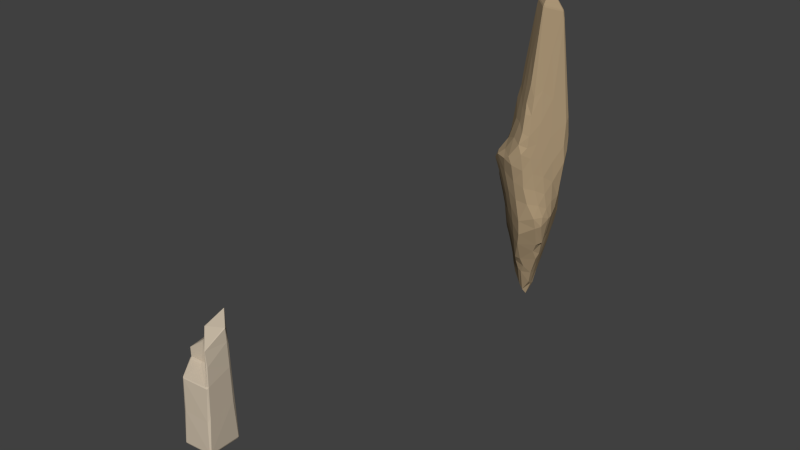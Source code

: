 # Source: FeldsparCrystal.blend  (saved by Blender 2.64.0; exported with 4.5.12 LTS)
import bpy
from mathutils import Matrix  # noqa: F401  (used for matrix-valued properties, if any)

bpy.ops.wm.read_factory_settings(use_empty=True)
scene = bpy.context.scene
scene.name = 'Scene'

# ---- collections
col_collection_1 = bpy.data.collections.new('Collection 1'); scene.collection.children.link(col_collection_1)

# ---- materials (node trees are filled in below, after node groups)
mat_feldsparcrystal = bpy.data.materials.new('FeldsparCrystal')
mat_feldsparcrystal.alpha_threshold = 0.0
mat_feldsparcrystal.use_transparent_shadow = False
mat_feldsparcrystal.diffuse_color = (0.402, 0.2991, 0.1804, 1.0)
mat_feldsparcrystal.roughness = 0.5
mat_feldsparcrystal.line_color = (0.0, 0.0, 0.0, 1.0)
mat_feldsparcrystal2 = bpy.data.materials.new('FeldsparCrystal2')
mat_feldsparcrystal2.alpha_threshold = 0.0
mat_feldsparcrystal2.use_transparent_shadow = False
mat_feldsparcrystal2.diffuse_color = (0.5926, 0.5037, 0.3901, 1.0)
mat_feldsparcrystal2.roughness = 0.5
mat_feldsparcrystal2.line_color = (0.0, 0.0, 0.0, 1.0)

# ---- material node trees

# ---- world
world_world = bpy.data.worlds.new('World'); scene.world = world_world
world_world.color = (0.05088, 0.05088, 0.05088)
world_world.use_sun_shadow = False
world_world.sun_shadow_jitter_overblur = 0.0
world_world.cycles.sampling_method = 'MANUAL'
world_world.cycles.sample_map_resolution = 256

# ---- meshes
me_cube_001 = bpy.data.meshes.new('Cube.001')
me_cube_001.from_pydata([(0.3971, -0.5026, -0.6976), (0.003646, -0.1027, 0.8782), (0.362, -0.4047, 0.4207), (0.03538, -0.07853, 1.134), (0.01433, -0.07708, -1.116), (0.00423, 0.3252, -0.8467), (-0.1056, 0.3595, -0.8119), (0.02378, 0.2987, 1.257), (-0.3359, -0.1197, -1.096), (-0.2675, -0.1665, 0.4845), (-0.3263, 0.3108, -0.2059), (-0.1397, -0.4575, -0.2224), (-0.08884, 0.3411, -0.1154), (-0.3125, 0.2952, 0.4832), (-0.003067, 0.3002, 0.9685), (0.01386, 0.3133, -0.1241), (-0.1335, -0.4915, -0.7729), (0.01897, -0.08263, 1.129), (0.3612, 0.02757, 0.5262), (-0.2937, 0.3237, 0.5281), (-0.3094, 0.3248, 0.7077), (-0.03178, -0.09566, 0.8561), (0.341, 0.09646, -0.2392), (-0.042, -0.06584, 0.8781), (-0.06, 0.2547, 0.9206), (0.3252, -0.416, 0.3994), (-0.114, -0.4482, 0.3928), (-0.002363, 0.2651, 0.9774), (0.3076, 0.05096, 1.156), (0.3694, 0.08031, -0.7481), (-0.31, 0.318, 0.7143), (-0.005935, -0.06151, 0.9191), (-0.1737, 0.1806, -0.9985), (-0.09885, -0.4551, 0.3782), (-0.04961, 0.3497, -0.9081), (0.368, 0.03413, -0.05996), (-0.3269, -0.09795, -1.115), (-0.3113, -0.1123, 0.6541), (0.3196, -0.366, 0.9716), (0.3184, 0.0781, 0.8833), (0.3246, -0.3654, 0.9652), (-0.3054, -0.1372, 0.4776), (0.05227, 0.2916, -0.279), (0.3324, 0.07555, 0.6089), (0.03503, -0.08083, -1.109), (-0.3109, -0.1027, 0.4985), (-0.1267, -0.5024, -0.7481), (0.3594, 0.07426, -0.7747), (0.01185, -0.1271, 0.5243), (0.4171, -0.4874, -0.699), (-0.3261, -0.09043, -0.249), (-0.2193, 0.3293, 0.4828), (-0.3266, -0.117, -1.113), (0.3512, 0.09545, -0.7761), (-0.286, -0.1223, 0.5046), (0.02871, 0.2876, 1.26), (0.3956, -0.4932, -0.7246), (0.3017, 0.03189, 1.158), (0.3365, -0.3784, 0.7827), (0.3551, 0.1035, -0.7536), (0.3622, -0.3734, 0.716), (-0.057, 0.3422, -0.2672), (-0.3349, 0.359, -0.9048), (-0.1482, -0.4885, -0.7578), (-0.03941, 0.3241, 0.5139), (0.337, 0.03468, 0.9352), (0.4089, -0.4766, -0.7241), (0.01782, -0.09246, -1.114), (-0.053, 0.358, -0.8745), (0.3167, 0.03781, 1.152), (-0.3416, 0.3456, -0.8975), (0.375, -0.4292, 0.3816), (-0.3069, 0.3432, -0.2515), (-0.02903, 0.3231, 0.924), (-0.06001, -0.1223, 0.5118), (0.0684, 0.2711, 0.4997), (-0.0907, -0.4781, -0.1691), (-0.3404, -0.1005, -1.099), (0.3992, -0.4291, -0.1008), (0.3868, -0.4015, 0.4051), (-0.3121, -0.1467, -0.2725), (0.0129, 0.3115, 0.9659), (-0.04507, -0.1603, 0.4924), (0.01908, 0.3047, 1.02), (0.3697, -0.4687, -0.1816)], [], [(61, 12, 15), (46, 0, 76), (63, 11, 80), (83, 81, 14), (80, 50, 8), (57, 38, 69), (30, 20, 37), (43, 75, 39), (37, 13, 10), (77, 50, 70), (4, 36, 32), (37, 74, 21), (19, 51, 72), (50, 37, 10), (24, 27, 14), (82, 25, 48), (19, 20, 51), (5, 68, 6), (52, 36, 4), (35, 22, 18), (29, 35, 49), (10, 13, 72), (74, 54, 9), (59, 5, 42), (34, 32, 62), (49, 0, 56), (22, 59, 42), (16, 52, 67), (60, 40, 58), (61, 42, 6), (12, 61, 72), (50, 10, 70), (1, 31, 21), (9, 26, 82), (77, 36, 52), (15, 12, 75), (42, 15, 22), (81, 73, 14), (41, 45, 50), (84, 71, 33), (51, 20, 73), (68, 5, 34), (78, 79, 71), (8, 77, 52), (79, 60, 2), (34, 44, 4), (45, 9, 54), (76, 84, 33), (22, 43, 18), (65, 18, 43), (45, 54, 37), (51, 73, 64), (38, 40, 69), (73, 81, 75), (53, 47, 44), (40, 60, 65), (81, 83, 28), (36, 77, 62), (48, 2, 58), (72, 51, 12), (33, 71, 25), (26, 33, 25), (13, 19, 72), (37, 21, 23), (45, 41, 9), (50, 77, 8), (1, 21, 48), (18, 79, 35), (62, 70, 10), (82, 74, 9), (46, 63, 16), (45, 37, 50), (79, 78, 35), (9, 41, 26), (37, 20, 13), (42, 61, 15), (3, 55, 17), (35, 78, 49), (62, 72, 6), (49, 78, 84), (59, 53, 5), (42, 5, 6), (52, 16, 8), (67, 52, 4), (51, 64, 12), (32, 34, 4), (69, 28, 57), (39, 81, 28), (44, 34, 53), (55, 57, 28), (21, 74, 48), (30, 14, 73), (19, 13, 20), (53, 34, 5), (1, 58, 38), (43, 22, 75), (11, 76, 26), (79, 2, 25), (75, 81, 39), (29, 59, 22), (29, 47, 59), (0, 46, 56), (69, 65, 39), (58, 40, 38), (16, 63, 8), (0, 49, 84), (26, 25, 82), (20, 30, 73), (12, 64, 75), (35, 29, 22), (60, 58, 2), (28, 69, 39), (39, 65, 43), (36, 62, 32), (65, 60, 18), (29, 49, 66), (80, 41, 50), (66, 44, 47), (31, 27, 23), (44, 66, 56), (8, 63, 80), (83, 7, 28), (55, 7, 17), (25, 2, 48), (77, 70, 62), (64, 73, 75), (62, 68, 34), (83, 14, 7), (7, 55, 28), (22, 15, 75), (69, 40, 65), (47, 53, 59), (63, 46, 11), (68, 62, 6), (31, 17, 27), (27, 24, 23), (14, 30, 24), (46, 16, 56), (31, 23, 21), (14, 27, 7), (72, 61, 6), (48, 58, 1), (7, 27, 17), (47, 29, 66), (54, 74, 37), (46, 76, 11), (48, 74, 82), (84, 78, 71), (71, 79, 25), (56, 16, 67), (67, 44, 56), (76, 33, 26), (60, 79, 18), (80, 11, 41), (31, 1, 17), (38, 3, 17), (0, 84, 76), (17, 1, 38), (4, 44, 67), (55, 3, 57), (30, 37, 23), (72, 62, 10), (24, 30, 23), (66, 49, 56), (11, 26, 41), (3, 38, 57)])
me_cube_001.polygons.foreach_set('material_index', [1, 1, 1, 1, 1, 1, 1, 1, 1, 1, 1, 1, 1, 1, 1, 1, 1, 1, 1, 1, 1, 1, 1, 1, 1, 1, 1, 1, 1, 1, 1, 1, 1, 1, 1, 1, 1, 1, 1, 1, 1, 1, 1, 1, 1, 1, 1, 1, 1, 1, 1, 1, 1, 1, 1, 1, 1, 1, 1, 1, 1, 1, 1, 1, 1, 1, 1, 1, 1, 1, 1, 1, 1, 1, 1, 1, 1, 1, 1, 1, 1, 1, 1, 1, 1, 1, 1, 1, 1, 1, 1, 1, 1, 1, 1, 1, 1, 1, 1, 1, 1, 1, 1, 1, 1, 1, 1, 1, 1, 1, 1, 1, 1, 1, 1, 1, 1, 1, 1, 1, 1, 1, 1, 1, 1, 1, 1, 1, 1, 1, 1, 1, 1, 1, 1, 1, 1, 1, 1, 1, 1, 1, 1, 1, 1, 1, 1, 1, 1, 1, 1, 1, 1, 1, 1, 1, 1, 1, 1, 1, 1, 1, 1, 1, 1, 1])
_uv = me_cube_001.uv_layers.new(name='UVMap')
_uv.uv.foreach_set('vector', [0.6741, 0.4606, 0.6643, 0.4167, 0.6935, 0.4188, 0.8311, 0.02424, 0.9826, 0.03765, 0.8417, 0.1921, 0.5596, 0.1248, 0.5478, 0.2802, 0.4504, 0.2624, 0.6908, 0.08624, 0.6893, 0.1021, 0.6845, 0.1014, 0.4504, 0.2624, 0.4334, 0.2689, 0.4465, 0.02293, 0.6723, 0.807, 0.6751, 0.6822, 0.6772, 0.8079, 0.3115, 0.5469, 0.3096, 0.545, 0.4348, 0.5313, 0.7785, 0.2043, 0.7063, 0.2373, 0.7735, 0.1246, 0.4348, 0.5313, 0.3193, 0.4799, 0.3184, 0.2796, 0.4408, 0.02205, 0.4334, 0.2689, 0.312, 0.07851, 0.4351, 0.7114, 0.5336, 0.7042, 0.4857, 0.7821, 0.9235, 0.7439, 0.852, 0.7876, 0.841, 0.6877, 0.6023, 0.2305, 0.6241, 0.2433, 0.6016, 0.457, 0.4334, 0.2689, 0.4348, 0.5313, 0.3184, 0.2796, 0.838, 0.6239, 0.8335, 0.6469, 0.8253, 0.6455, 0.904, 0.8335, 0.9019, 0.9616, 0.8839, 0.8379, 0.6023, 0.2305, 0.5971, 0.1783, 0.6241, 0.2433, 0.6935, 0.6288, 0.6777, 0.6371, 0.6623, 0.6191, 0.5335, 0.6986, 0.5336, 0.7042, 0.4351, 0.7114, 0.168, 0.247, 0.1875, 0.1949, 0.166, 0.4172, 0.1816, 0.04714, 0.168, 0.247, 0.01743, 0.06059, 0.3184, 0.2796, 0.3193, 0.4799, 0.3105, 0.2664, 0.7959, 0.8249, 0.7567, 0.8727, 0.7499, 0.8594, 0.7905, 0.6001, 0.6935, 0.6288, 0.7048, 0.4636, 0.4471, 0.8291, 0.4857, 0.7821, 0.5293, 0.8308, 0.9706, 0.6901, 0.9634, 0.6899, 0.9653, 0.6818, 0.7844, 0.4507, 0.7905, 0.6001, 0.7048, 0.4636, 0.4668, 0.5818, 0.5335, 0.6986, 0.4341, 0.7069, 0.8369, 0.8967, 0.8473, 0.8243, 0.8444, 0.8775, 0.6741, 0.4606, 0.7048, 0.4636, 0.6623, 0.6191, 0.6643, 0.4167, 0.6741, 0.4606, 0.6016, 0.457, 0.4334, 0.2689, 0.3184, 0.2796, 0.312, 0.07851, 0.9398, 0.631, 0.924, 0.6353, 0.9377, 0.6189, 0.7499, 0.8594, 0.7121, 0.7702, 0.7899, 0.8134, 0.4408, 0.02205, 0.4409, 0.01743, 0.4464, 0.01816, 0.6935, 0.4188, 0.6643, 0.4167, 0.7063, 0.2373, 0.7048, 0.4636, 0.6935, 0.4188, 0.7844, 0.4507, 0.6893, 0.1021, 0.6775, 0.1145, 0.6845, 0.1014, 0.4433, 0.4802, 0.433, 0.4861, 0.4334, 0.2689, 0.9751, 0.1878, 0.9773, 0.3517, 0.8395, 0.3509, 0.6241, 0.2433, 0.5971, 0.1783, 0.6775, 0.1145, 0.6777, 0.6371, 0.6935, 0.6288, 0.6787, 0.6468, 0.9715, 0.8446, 0.9684, 0.977, 0.9606, 0.9717, 0.4465, 0.02293, 0.4408, 0.02205, 0.4464, 0.01816, 0.8308, 0.9874, 0.8369, 0.8967, 0.838, 0.9829, 0.4471, 0.8291, 0.4289, 0.7101, 0.4351, 0.7114, 0.3141, 0.8656, 0.3106, 0.8881, 0.3086, 0.8732, 0.8417, 0.1921, 0.9751, 0.1878, 0.8395, 0.3509, 0.1875, 0.1949, 0.1813, 0.4412, 0.166, 0.4172, 0.1691, 0.536, 0.166, 0.4172, 0.1813, 0.4412, 0.8253, 0.3922, 0.8322, 0.3942, 0.8282, 0.4374, 0.6241, 0.2433, 0.6775, 0.1145, 0.676, 0.2336, 0.6751, 0.6822, 0.677, 0.6818, 0.6772, 0.8079, 0.6775, 0.1145, 0.6893, 0.1021, 0.7063, 0.2373, 0.327, 0.7533, 0.3246, 0.7471, 0.4289, 0.7101, 0.05629, 0.5439, 0.05193, 0.4716, 0.1691, 0.536, 0.2677, 0.544, 0.2653, 0.5599, 0.1754, 0.6001, 0.4409, 0.01743, 0.4408, 0.02205, 0.3086, 0.07638, 0.01743, 0.7646, 0.02401, 0.6635, 0.1201, 0.7066, 0.6016, 0.457, 0.6241, 0.2433, 0.6643, 0.4167, 0.5336, 0.8656, 0.5336, 0.9855, 0.527, 0.9743, 0.8353, 0.3554, 0.8395, 0.3509, 0.9632, 0.3574, 0.3193, 0.4799, 0.3119, 0.493, 0.3105, 0.2664, 0.943, 0.5188, 0.9377, 0.6189, 0.9268, 0.62, 0.3141, 0.8656, 0.3185, 0.8765, 0.3106, 0.8881, 0.4334, 0.2689, 0.4408, 0.02205, 0.4465, 0.02293, 0.8308, 0.6818, 0.841, 0.6877, 0.8313, 0.7848, 0.166, 0.4172, 0.0427, 0.3814, 0.168, 0.247, 0.3086, 0.07638, 0.312, 0.07851, 0.3184, 0.2796, 0.7899, 0.8134, 0.7959, 0.8249, 0.7499, 0.8594, 0.8311, 0.02424, 0.8253, 0.02193, 0.8295, 0.01743, 0.9797, 0.6045, 0.9779, 0.6469, 0.9784, 0.4019, 0.0427, 0.3814, 0.03454, 0.2344, 0.168, 0.247, 0.3106, 0.8881, 0.3185, 0.8765, 0.3089, 0.985, 0.4348, 0.5313, 0.3096, 0.545, 0.3193, 0.4799, 0.7048, 0.4636, 0.6741, 0.4606, 0.6935, 0.4188, 0.2687, 0.7729, 0.2379, 0.6666, 0.2737, 0.7728, 0.168, 0.247, 0.03454, 0.2344, 0.01743, 0.06059, 0.5961, 0.6469, 0.6016, 0.457, 0.6623, 0.6191, 0.9706, 0.6901, 0.9715, 0.8446, 0.9583, 0.8232, 0.1891, 0.04555, 0.1871, 0.03897, 0.2737, 0.01743, 0.7048, 0.4636, 0.6935, 0.6288, 0.6623, 0.6191, 0.4464, 0.01816, 0.5613, 0.1206, 0.4465, 0.02293, 0.4341, 0.7069, 0.5335, 0.6986, 0.4351, 0.7114, 0.6241, 0.2433, 0.676, 0.2336, 0.6643, 0.4167, 0.4857, 0.7821, 0.4471, 0.8291, 0.4351, 0.7114, 0.6772, 0.8079, 0.675, 0.8121, 0.6723, 0.807, 0.1827, 0.5209, 0.2677, 0.544, 0.1754, 0.6001, 0.4289, 0.7101, 0.4471, 0.8291, 0.327, 0.7533, 0.6001, 0.8927, 0.6723, 0.807, 0.675, 0.8121, 0.841, 0.6877, 0.852, 0.7876, 0.8313, 0.7848, 0.5968, 0.1764, 0.6845, 0.1014, 0.6775, 0.1145, 0.6023, 0.2305, 0.5964, 0.2435, 0.5971, 0.1783, 0.7892, 0.6066, 0.6787, 0.6468, 0.6935, 0.6288, 0.1119, 0.8056, 0.1201, 0.7066, 0.1702, 0.7289, 0.7785, 0.2043, 0.7844, 0.4507, 0.7063, 0.2373, 0.8282, 0.1775, 0.8417, 0.1921, 0.8353, 0.3554, 0.8308, 0.9874, 0.838, 0.9829, 0.849, 0.9893, 0.2532, 0.4088, 0.2677, 0.544, 0.1827, 0.5209, 0.1816, 0.04714, 0.1891, 0.04555, 0.1875, 0.1949, 0.1816, 0.04714, 0.1805, 0.03938, 0.1891, 0.04555, 0.9826, 0.03765, 0.8311, 0.02424, 0.9824, 0.03016, 0.1711, 0.599, 0.1691, 0.536, 0.1827, 0.5209, 0.8444, 0.8775, 0.8473, 0.8243, 0.8487, 0.8225, 0.5613, 0.1206, 0.5596, 0.1248, 0.4465, 0.02293, 0.9634, 0.6899, 0.9706, 0.6901, 0.9583, 0.8232, 0.7121, 0.7702, 0.7958, 0.6818, 0.7899, 0.8134, 0.5971, 0.1783, 0.5968, 0.1764, 0.6775, 0.1145, 0.6643, 0.4167, 0.676, 0.2336, 0.7063, 0.2373, 0.168, 0.247, 0.1816, 0.04714, 0.1875, 0.1949, 0.8369, 0.8967, 0.8444, 0.8775, 0.838, 0.9829, 0.1754, 0.6001, 0.1711, 0.599, 0.1827, 0.5209, 0.1827, 0.5209, 0.1691, 0.536, 0.1813, 0.4412, 0.5336, 0.7042, 0.5293, 0.8308, 0.4857, 0.7821, 0.1691, 0.536, 0.05193, 0.4716, 0.166, 0.4172, 0.1816, 0.04714, 0.01743, 0.06059, 0.02103, 0.05327, 0.4504, 0.2624, 0.4433, 0.4802, 0.4334, 0.2689, 0.3086, 0.5866, 0.4289, 0.7101, 0.3246, 0.7471, 0.924, 0.6353, 0.8335, 0.6469, 0.9268, 0.62, 0.4289, 0.7101, 0.3086, 0.5866, 0.3124, 0.5818, 0.4465, 0.02293, 0.5596, 0.1248, 0.4504, 0.2624, 0.2653, 0.5599, 0.2631, 0.6287, 0.1754, 0.6001, 0.2379, 0.6666, 0.2392, 0.6635, 0.2737, 0.7728, 0.9019, 0.9616, 0.8902, 0.9666, 0.8839, 0.8379, 0.4408, 0.02205, 0.312, 0.07851, 0.3086, 0.07638, 0.676, 0.2336, 0.6775, 0.1145, 0.7063, 0.2373, 0.5961, 0.6469, 0.6777, 0.6371, 0.6787, 0.6468, 0.6908, 0.08624, 0.6845, 0.1014, 0.6912, 0.01743, 0.5994, 0.8958, 0.6001, 0.8927, 0.675, 0.8121, 0.7844, 0.4507, 0.6935, 0.4188, 0.7063, 0.2373, 0.1711, 0.599, 0.05629, 0.5439, 0.1691, 0.536, 0.1805, 0.03938, 0.1871, 0.03897, 0.1891, 0.04555, 0.8253, 0.02193, 0.8311, 0.02424, 0.8282, 0.1775, 0.6777, 0.6371, 0.5961, 0.6469, 0.6623, 0.6191, 0.1191, 0.8212, 0.1791, 0.8344, 0.1047, 0.9149, 0.8335, 0.6469, 0.838, 0.6239, 0.9268, 0.62, 0.8253, 0.6455, 0.8253, 0.5307, 0.838, 0.6239, 0.8311, 0.02424, 0.8295, 0.01743, 0.9824, 0.03016, 0.924, 0.6353, 0.9268, 0.62, 0.9377, 0.6189, 0.099, 0.9235, 0.1047, 0.9149, 0.179, 0.9497, 0.6016, 0.457, 0.6741, 0.4606, 0.6623, 0.6191, 0.01743, 0.7646, 0.1201, 0.7066, 0.1119, 0.8056, 0.179, 0.9497, 0.1047, 0.9149, 0.1791, 0.8344, 0.1805, 0.03938, 0.1816, 0.04714, 0.02103, 0.05327, 0.9174, 0.7876, 0.852, 0.7876, 0.9235, 0.7439, 0.8311, 0.02424, 0.8417, 0.1921, 0.8282, 0.1775, 0.8839, 0.8379, 0.8969, 0.8225, 0.904, 0.8335, 0.9583, 0.8232, 0.9715, 0.8446, 0.9606, 0.9717, 0.8765, 0.4374, 0.8671, 0.4374, 0.8745, 0.4217, 0.3124, 0.5818, 0.4668, 0.5818, 0.4341, 0.7069, 0.4341, 0.7069, 0.4289, 0.7101, 0.3124, 0.5818, 0.8417, 0.1921, 0.8395, 0.3509, 0.8353, 0.3554, 0.05193, 0.4716, 0.0427, 0.3814, 0.166, 0.4172, 0.4504, 0.2624, 0.5478, 0.2802, 0.4433, 0.4802, 0.1191, 0.8212, 0.1119, 0.8056, 0.1791, 0.8344, 0.238, 0.8901, 0.2687, 0.7729, 0.2737, 0.7728, 0.9826, 0.03765, 0.9751, 0.1878, 0.8417, 0.1921, 0.1791, 0.8344, 0.1119, 0.8056, 0.1702, 0.7289, 0.4351, 0.7114, 0.4289, 0.7101, 0.4341, 0.7069, 0.6001, 0.8927, 0.5961, 0.7811, 0.6723, 0.807, 0.8253, 0.5307, 0.943, 0.5188, 0.9268, 0.62, 0.3105, 0.2664, 0.3086, 0.07638, 0.3184, 0.2796, 0.838, 0.6239, 0.8253, 0.5307, 0.9268, 0.62, 0.9715, 0.6819, 0.9706, 0.6901, 0.9653, 0.6818, 0.5478, 0.2802, 0.5426, 0.459, 0.4433, 0.4802, 0.5961, 0.7811, 0.6751, 0.6822, 0.6723, 0.807])
me_cube_001.materials.append(mat_feldsparcrystal)
me_cube_001.materials.append(mat_feldsparcrystal2)
me_cube_001.use_remesh_preserve_volume = False
me_cube_001.use_remesh_preserve_attributes = False
me_cube_001.use_mirror_vertex_groups = False
me_cube_001.update()
me_cube = bpy.data.meshes.new('Cube')
me_cube.from_pydata([(0.1913, 0.7224, 0.7315), (0.2892, 0.5773, 0.0985), (0.1758, 0.6061, 0.02118), (-0.08329, 0.5787, 2.133), (0.05729, 0.4633, 3.669), (0.102, 0.7036, 1.736), (-0.07455, 0.6805, 1.033), (-0.1187, 0.6221, 1.657), (0.06448, 0.7451, 1.279), (0.08223, 0.4574, 3.682), (0.3049, 0.4993, 2.24), (0.1834, 0.686, 1.761), (0.3553, 0.4976, 1.837), (0.3845, 0.4876, 1.169), (0.2342, 0.6824, 1.376), (0.3797, 0.4829, 0.9209), (0.3137, 0.5555, 0.6289), (0.2291, 0.6936, 1.09), (0.07499, 0.7117, 0.8128), (0.07804, 0.6495, 0.3433), (-0.07628, 0.6301, 0.3784), (0.4443, 0.2229, -0.1344), (0.3582, 0.3552, -0.3496), (0.3697, 0.4044, -0.07818), (0.2861, 0.5495, -0.343), (0.281, 0.4625, -0.5613), (0.1825, 0.5281, -0.4463), (0.4214, 0.3886, 0.5891), (0.4615, 0.2309, 0.1052), (0.3733, 0.4346, 0.268), (0.5897, 0.2669, 1.441), (0.4574, 0.4018, 1.183), (0.4286, 0.4124, 1.851), (0.3656, 0.2059, 3.685), (0.5811, 0.2331, 1.82), (0.4177, 0.379, 2.252), (0.3409, 0.2082, 3.827), (0.3291, 0.4132, 2.631), (0.08109, 0.4348, 3.824), (0.6065, 0.2216, 1.144), (0.5082, 0.184, 0.3068), (0.4734, 0.3557, 0.8853), (-0.5558, -0.3393, 0.5806), (-0.6061, -0.2524, 0.449), (-0.4991, -0.3166, 0.3321), (-0.3372, -0.3997, 0.1705), (-0.1309, -0.5032, -0.006946), (-0.1968, -0.5308, 0.3578), (-0.5991, -0.2, 0.2652), (-0.6007, -0.1145, 0.02873), (-0.4736, -0.2591, 0.06499), (-0.3528, -0.1962, -0.6833), (-0.394, -0.215, -0.443), (-0.4474, -0.136, -0.5861), (-0.08853, -0.4816, -0.3667), (-0.3104, -0.3398, -0.192), (-0.2422, -0.3241, -0.5428), (-0.4796, -0.4389, 0.7333), (-0.396, -0.435, 0.4814), (-0.2816, -0.5607, 0.7382), (-0.4851, -0.179, -0.2074), (-0.5929, -0.03184, -0.2458), (-0.5125, -0.1044, -0.4406), (-0.6472, -0.359, 0.8599), (-0.6379, -0.1024, 0.9401), (-0.6209, -0.2207, 0.6464), (-0.5661, -0.3701, 1.047), (-0.4116, -0.2787, 1.306), (-0.56, -0.1199, 1.135), (-0.3425, -0.4831, 1.155), (-0.505, -0.4921, 1.012), (-0.2575, -0.6321, 1.027), (-0.4629, 0.3113, -0.4233), (-0.5383, 0.1291, -0.2819), (-0.4923, 0.2652, 0.01463), (-0.2722, 0.5334, 1.456), (-0.3635, 0.5061, 0.6113), (-0.4198, 0.4041, 0.7182), (-0.5609, 0.07378, 0.1235), (-0.5723, 0.07561, 0.6079), (-0.5082, 0.2592, 0.4186), (-0.488, 0.3186, 0.8393), (-0.5377, 0.1381, 1.087), (-0.292, 0.4485, 1.603), (-0.43, 0.4191, -0.0476), (-0.4395, 0.3933, 0.3149), (-0.3901, 0.4911, 0.2254), (-0.2378, 0.3599, -1.261), (-0.3253, 0.3628, -1.096), (-0.2374, 0.4191, -0.9089), (-0.3961, 0.2864, -1.111), (-0.4055, 0.2107, -1.416), (-0.4544, 0.175, -1.155), (-0.3191, 0.5406, -0.1719), (-0.3801, 0.4745, -0.3183), (-0.3668, 0.5384, -0.01514), (-0.3415, 0.2965, -1.386), (-0.2579, 0.288, -1.625), (-0.3509, 0.217, -1.704), (-0.3556, 0.3984, -0.7235), (-0.2916, 0.5076, -0.3793), (-0.2253, 0.4823, -0.5833), (-0.5356, 0.1163, -0.9501), (-0.5311, 0.1426, -0.6371), (-0.4565, 0.2389, -0.8342), (0.2, -0.6152, 0.5221), (-0.02672, -0.6207, 0.5972), (0.03778, -0.6052, 0.2212), (-0.17, -0.4549, 1.428), (-0.1403, -0.6623, 1.106), (0.04379, -0.615, 1.375), (0.1643, -0.6178, 0.8707), (0.1274, -0.6446, 1.205), (-0.04685, -0.6904, 0.9588), (-0.2802, -0.1046, 2.175), (-0.2548, -0.03534, 2.591), (-0.4045, 0.06125, 2.295), (-0.1142, -0.2075, 2.399), (-0.1229, -0.291, 2.02), (0.01637, -0.3704, 2.156), (0.04661, -0.4467, 1.945), (-0.0986, -0.3915, 1.741), (0.06124, -0.5392, 1.595), (-0.3009, -0.2136, 1.72), (-0.4804, 0.06306, 2.027), (-0.5297, -0.03023, 1.354), (0.2932, -0.596, 0.1948), (0.1424, -0.6294, -0.2025), (0.4429, -0.5592, -0.08778), (-0.07159, -0.3491, -1.174), (-0.07562, -0.4355, -0.705), (-0.2255, -0.271, -0.8626), (0.4606, -0.5125, -0.3111), (0.1429, -0.6013, -0.5074), (0.4048, -0.3564, -0.75), (0.3209, -0.3211, -0.9344), (0.08362, -0.5308, -0.7566), (0.04444, -0.346, -1.187), (0.07231, 0.1692, 4.212), (0.09342, -0.06243, 3.954), (0.3303, 0.1802, 3.864), (0.07057, -0.1011, 3.83), (-0.09643, -0.1061, 2.987), (0.05901, -0.3238, 2.5), (0.04776, 0.1705, 4.216), (-0.2022, 0.1969, 3.995), (0.06752, -0.06255, 3.96), (-0.2134, 0.1914, 3.964), (-0.1079, 0.018, 3.588), (0.06322, -0.07486, 3.927), (0.2586, -0.2131, 2.389), (0.09715, -0.1061, 3.775), (0.1617, -0.3437, 2.272), (0.09756, -0.0753, 3.922), (0.2867, -0.03025, 3.101), (0.3424, 0.1779, 3.831), (0.3731, 0.1779, 3.632), (0.4002, -0.0616, 2.235), (0.5945, 0.1421, 1.731), (0.07367, 0.1941, 4.204), (0.33, 0.2051, 3.859), (0.0777, 0.4248, 3.857), (-0.2455, -0.1738, -1.152), (-0.228, -0.1187, -1.402), (-0.1139, -0.252, -1.321), (-0.4569, 0.05698, -1.162), (-0.3493, -0.02845, -1.297), (-0.374, -0.05922, -1.094), (-0.4488, -0.0901, -0.7485), (-0.4613, -0.01564, -0.942), (-0.3519, -0.1348, -0.914), (-0.2264, -0.05942, -1.608), (-0.1402, -0.02975, -1.966), (-0.08462, -0.2062, -1.494), (-0.4167, 0.1009, -1.39), (-0.3768, 0.1268, -1.628), (-0.3374, 0.01308, -1.541), (-0.3034, 0.03956, -1.763), (-0.3346, 0.1353, -1.819), (-0.2543, 0.09725, -1.977), (-0.2869, 0.5863, 0.04476), (-0.33, 0.5761, 0.305), (-0.228, 0.6171, 0.365), (-0.291, 0.6051, 0.7404), (-0.2096, 0.5969, 1.465), (-0.1783, 0.637, 0.7767), (0.02306, 0.5604, -0.2112), (-0.1173, 0.5207, -0.439), (-0.1128, 0.5727, -0.1064), (-0.2001, 0.5465, -0.279), (-0.2594, 0.5612, -0.1568), (-0.1939, 0.5927, 0.03342), (-0.1489, 0.4648, -0.7326), (-0.04242, 0.477, -0.6993), (-0.1233, 0.413, -1.02), (-0.4142, 0.232, 2.455), (-0.2386, 0.2226, 3.827), (-0.2222, 0.4551, 2.294), (-0.5179, 0.1145, 1.381), (-0.4616, 0.2045, 2.081), (-0.2738, 0.4272, 1.902), (-0.138, 0.4923, 2.552), (-0.2143, 0.2249, 3.96), (0.04851, 0.4367, 3.83), (0.2259, 0.4503, -0.7785), (0.1548, 0.3943, -1.046), (0.09408, 0.4756, -0.7138), (0.01537, 0.4116, -1.062), (0.09532, 0.3627, -1.434), (-0.08908, 0.3292, -1.443), (-0.1349, 0.2366, -1.828), (0.02675, 0.2254, -1.857), (-0.0901, 0.0976, -2.194), (-0.005748, -0.2102, -1.552), (-0.05367, -0.04815, -2.063), (0.1182, -0.09067, -1.808), (-0.2567, 0.2064, -1.92), (-0.2432, 0.1481, -2.031), (-0.308, 0.1702, -1.917), (0.08347, 0.1159, -1.916), (0.09437, 0.02348, -1.896), (-0.01077, 0.02449, -2.175), (-0.2222, 0.03615, 3.111), (-0.2362, 0.1929, 3.866), (-0.3992, 0.1257, 2.628), (-0.202, 0.2198, 3.99), (0.04694, 0.1925, 4.214), (0.05061, 0.4252, 3.864), (-0.6003, -0.07148, 0.343), (-0.6173, -0.1692, 0.4583), (-0.6126, -0.09772, 0.5978), (-0.5872, 0.01305, -0.5208), (-0.5546, 0.01369, -0.7522), (-0.5156, -0.06266, -0.6118), (0.338, -0.2265, -1.139), (0.07691, -0.2558, -1.384), (0.1856, -0.1438, -1.545), (0.5565, -0.2538, -0.3048), (0.5471, -0.4349, -0.2696), (0.4913, -0.2784, -0.6963), (0.5007, 0.02838, -0.2001), (0.5464, -0.1601, -0.291), (0.4896, -0.1466, -0.5304), (0.3063, -0.004622, -1.128), (0.3553, -0.1427, -1.045), (0.2692, -0.0754, -1.301), (0.3633, -0.007156, -0.8949), (0.4238, 0.007734, -0.5968), (0.4151, -0.18, -0.7858), (0.378, -0.3106, 1.076), (0.3021, -0.4648, 0.7925), (0.4322, -0.2851, 0.7049), (0.4464, -0.1305, 1.491), (0.5112, -0.1043, 0.999), (0.6087, 0.09016, 1.281), (0.1865, -0.5299, 1.32), (0.2485, -0.4927, 1.106), (0.2967, -0.3757, 1.383), (0.1711, -0.4203, 1.936), (0.1906, -0.4948, 1.541), (0.3061, -0.286, 1.79), (0.3609, -0.4453, 0.4543), (0.4512, -0.4292, 0.1521), (0.4796, -0.2757, 0.3497), (0.1986, 0.2453, -1.242), (0.2637, 0.296, -0.929), (0.2903, 0.1282, -1.047), (0.1341, 0.1537, -1.617), (0.2304, 0.07345, -1.323), (0.176, -0.009252, -1.589), (0.3224, 0.3217, -0.6297), (0.4119, 0.1893, -0.4011), (0.3503, 0.1589, -0.7451), (0.5477, 0.08898, 0.1983), (0.6287, 0.1096, 0.9443), (0.5269, -0.09738, 0.5612), (0.5776, -0.1533, -0.1244), (0.5351, 0.03314, -0.02505), (0.5433, -0.1152, 0.1692), (0.5479, -0.4068, -0.07688), (0.5845, -0.2521, -0.1459), (0.5365, -0.2736, 0.05408)], [], [(152, 258, 150), (150, 154, 151), (147, 223, 148), (145, 147, 146), (144, 226, 145), (151, 141, 143), (148, 142, 141), (159, 138, 140), (139, 153, 140), (146, 139, 138), (234, 135, 137), (134, 239, 132), (133, 136, 134), (131, 162, 129), (136, 130, 129), (128, 262, 126), (132, 128, 127), (198, 125, 124), (258, 120, 122), (119, 143, 117), (120, 119, 118), (116, 124, 114), (224, 116, 115), (117, 115, 114), (111, 256, 112), (110, 122, 108), (112, 110, 109), (126, 105, 107), (105, 111, 106), (102, 232, 103), (189, 101, 100), (97, 216, 98), (180, 93, 95), (93, 100, 94), (104, 90, 92), (174, 92, 91), (90, 96, 91), (194, 87, 89), (88, 99, 89), (96, 88, 87), (86, 95, 84), (82, 198, 83), (81, 80, 79), (78, 228, 79), (77, 81, 75), (85, 77, 76), (183, 76, 75), (84, 72, 74), (73, 78, 74), (103, 73, 72), (71, 109, 69), (125, 68, 67), (69, 67, 66), (64, 230, 65), (63, 66, 64), (61, 231, 62), (70, 57, 59), (130, 54, 56), (53, 168, 51), (62, 53, 52), (51, 56, 52), (60, 50, 49), (228, 49, 48), (58, 45, 47), (46, 107, 47), (45, 55, 46), (44, 58, 42), (43, 48, 44), (65, 43, 42), (39, 274, 40), (160, 36, 38), (35, 37, 33), (33, 156, 34), (34, 30, 32), (30, 39, 31), (40, 28, 27), (25, 204, 26), (28, 21, 23), (24, 23, 22), (21, 271, 22), (19, 186, 20), (15, 27, 16), (17, 14, 13), (31, 13, 12), (10, 12, 11), (37, 10, 9), (8, 18, 6), (184, 7, 6), (7, 3, 5), (11, 5, 4), (3, 201, 4), (2, 19, 0), (1, 24, 2), (16, 1, 0), (0, 1, 2), (3, 4, 5), (6, 7, 8), (9, 10, 11), (12, 13, 14), (15, 16, 17), (18, 19, 20), (21, 22, 23), (24, 25, 26), (27, 28, 29), (30, 31, 32), (33, 34, 35), (36, 37, 38), (39, 40, 41), (42, 43, 44), (45, 46, 47), (48, 49, 50), (51, 52, 53), (54, 55, 56), (57, 58, 59), (60, 61, 62), (63, 64, 65), (66, 67, 68), (69, 70, 71), (72, 73, 74), (75, 76, 77), (78, 79, 80), (81, 82, 83), (84, 85, 86), (87, 88, 89), (90, 91, 92), (93, 94, 95), (96, 97, 98), (99, 100, 101), (102, 103, 104), (105, 106, 107), (108, 109, 110), (111, 112, 113), (114, 115, 116), (117, 118, 119), (120, 121, 122), (123, 124, 125), (126, 127, 128), (129, 130, 131), (132, 133, 134), (135, 136, 137), (138, 139, 140), (141, 142, 143), (144, 145, 146), (147, 148, 149), (150, 151, 152), (153, 154, 155), (156, 157, 158), (159, 160, 161), (162, 163, 164), (165, 166, 167), (168, 169, 170), (171, 172, 173), (174, 175, 176), (177, 178, 179), (180, 181, 182), (183, 184, 185), (186, 187, 188), (189, 190, 191), (192, 193, 194), (195, 196, 197), (198, 199, 200), (201, 202, 203), (204, 205, 206), (207, 208, 209), (210, 211, 212), (213, 214, 215), (216, 217, 218), (219, 220, 221), (222, 223, 224), (225, 226, 227), (228, 229, 230), (231, 232, 233), (234, 235, 236), (237, 238, 239), (240, 241, 242), (243, 244, 245), (246, 247, 248), (249, 250, 251), (252, 253, 254), (255, 256, 257), (258, 259, 260), (261, 262, 263), (264, 265, 266), (267, 268, 269), (270, 271, 272), (273, 274, 275), (276, 277, 278), (279, 280, 281), (17, 16, 0), (24, 26, 2), (19, 18, 0), (201, 203, 4), (9, 11, 4), (8, 7, 5), (185, 184, 6), (18, 20, 6), (38, 37, 9), (12, 14, 11), (32, 31, 12), (15, 17, 13), (27, 29, 16), (186, 188, 20), (271, 270, 22), (25, 24, 22), (29, 28, 23), (204, 206, 26), (41, 40, 27), (39, 41, 31), (35, 34, 32), (156, 158, 34), (37, 36, 33), (161, 160, 38), (274, 273, 40), (63, 65, 42), (48, 50, 44), (58, 57, 42), (55, 54, 46), (107, 106, 47), (59, 58, 47), (229, 228, 48), (61, 60, 49), (56, 55, 52), (60, 62, 52), (168, 170, 51), (131, 130, 56), (71, 70, 59), (231, 233, 62), (66, 68, 64), (230, 229, 65), (70, 69, 66), (123, 125, 67), (109, 108, 69), (104, 103, 72), (78, 80, 74), (85, 84, 74), (184, 183, 75), (86, 85, 76), (81, 83, 75), (228, 230, 79), (82, 81, 79), (198, 200, 83), (95, 94, 84), (97, 96, 87), (99, 101, 89), (192, 194, 89), (96, 98, 91), (175, 174, 91), (102, 104, 92), (100, 99, 94), (181, 180, 95), (216, 218, 98), (190, 189, 100), (232, 231, 103), (111, 113, 106), (127, 126, 107), (113, 112, 109), (122, 121, 108), (256, 255, 112), (118, 117, 114), (222, 224, 115), (124, 123, 114), (121, 120, 118), (143, 142, 117), (259, 258, 122), (199, 198, 124), (133, 132, 127), (262, 261, 126), (137, 136, 129), (162, 164, 129), (136, 135, 134), (239, 238, 132), (235, 234, 137), (144, 146, 138), (153, 155, 140), (160, 159, 140), (149, 148, 141), (152, 151, 143), (226, 225, 145), (147, 149, 146), (223, 222, 148), (154, 153, 151), (258, 260, 150), (157, 156, 154), (252, 254, 158), (227, 226, 159), (167, 166, 162), (171, 173, 163), (174, 176, 166), (170, 169, 167), (233, 232, 168), (177, 179, 172), (214, 213, 172), (178, 177, 175), (218, 217, 179), (183, 185, 182), (191, 190, 180), (193, 192, 187), (189, 191, 188), (207, 209, 194), (224, 223, 196), (202, 201, 196), (200, 199, 197), (225, 227, 202), (265, 264, 205), (208, 207, 205), (211, 210, 209), (219, 221, 211), (217, 216, 212), (221, 220, 214), (236, 235, 213), (267, 269, 220), (245, 244, 234), (280, 279, 238), (242, 241, 237), (277, 276, 240), (248, 247, 242), (246, 248, 244), (269, 268, 245), (272, 271, 247), (257, 256, 249), (261, 263, 251), (253, 252, 249), (275, 274, 253), (260, 259, 257), (279, 281, 262), (270, 272, 265), (268, 267, 264), (278, 277, 273), (281, 280, 276), (205, 264, 208), (215, 220, 269), (217, 212, 179), (80, 85, 74), (279, 262, 128), (206, 207, 193), (44, 45, 58), (209, 87, 194), (268, 266, 243), (43, 65, 229), (39, 254, 274), (105, 126, 261), (257, 249, 252), (40, 273, 28), (82, 125, 198), (47, 106, 59), (181, 95, 86), (124, 116, 199), (239, 248, 242), (152, 143, 119), (129, 164, 137), (145, 225, 147), (233, 168, 53), (146, 149, 139), (131, 56, 51), (276, 280, 241), (169, 232, 102), (98, 175, 91), (176, 177, 171), (57, 63, 42), (112, 255, 110), (3, 197, 201), (0, 18, 17), (251, 275, 253), (189, 187, 101), (6, 20, 185), (155, 160, 140), (161, 203, 227), (142, 148, 222), (180, 190, 93), (46, 127, 107), (103, 231, 73), (22, 270, 25), (16, 29, 1), (10, 37, 35), (138, 159, 226), (41, 27, 15), (90, 88, 96), (69, 108, 67), (156, 155, 154), (157, 252, 158), (161, 227, 159), (166, 163, 162), (173, 164, 163), (165, 174, 166), (169, 165, 167), (232, 169, 168), (171, 177, 172), (213, 173, 172), (177, 176, 175), (178, 218, 179), (181, 183, 182), (182, 191, 180), (186, 193, 187), (187, 189, 188), (193, 207, 194), (195, 224, 196), (201, 197, 196), (199, 195, 197), (227, 203, 202), (204, 265, 205), (207, 206, 205), (208, 211, 209), (221, 212, 211), (216, 210, 212), (220, 215, 214), (215, 236, 213), (219, 267, 220), (236, 245, 234), (237, 280, 238), (239, 242, 237), (276, 241, 240), (247, 240, 242), (243, 246, 244), (268, 243, 245), (246, 272, 247), (256, 250, 249), (250, 261, 251), (251, 253, 249), (274, 254, 253), (259, 255, 257), (281, 263, 262), (272, 266, 265), (266, 268, 264), (275, 278, 273), (278, 281, 276), (264, 267, 208), (267, 219, 211), (208, 267, 211), (236, 215, 269), (245, 236, 269), (179, 212, 172), (212, 221, 172), (221, 214, 172), (81, 77, 80), (77, 85, 80), (238, 279, 128), (132, 238, 128), (206, 193, 186), (26, 206, 186), (2, 26, 186), (19, 2, 186), (44, 50, 45), (45, 50, 55), (50, 60, 55), (60, 52, 55), (209, 97, 87), (210, 216, 97), (209, 210, 97), (266, 272, 246), (243, 266, 246), (48, 43, 229), (30, 254, 39), (34, 158, 30), (158, 254, 30), (105, 261, 250), (111, 105, 250), (256, 111, 250), (260, 257, 252), (260, 252, 157), (150, 260, 157), (154, 150, 157), (273, 277, 28), (28, 277, 21), (277, 240, 21), (240, 247, 271), (21, 240, 271), (68, 125, 82), (64, 68, 82), (230, 64, 79), (64, 82, 79), (106, 113, 59), (113, 109, 71), (59, 113, 71), (183, 181, 76), (181, 86, 76), (116, 224, 195), (199, 116, 195), (134, 248, 239), (135, 248, 134), (234, 244, 135), (244, 248, 135), (258, 152, 119), (120, 258, 119), (137, 164, 235), (164, 173, 235), (173, 213, 235), (225, 202, 147), (202, 196, 223), (147, 202, 223), (62, 233, 53), (139, 149, 153), (149, 141, 153), (141, 151, 153), (131, 51, 170), (162, 131, 170), (167, 162, 170), (280, 237, 241), (165, 169, 102), (174, 165, 92), (165, 102, 92), (218, 178, 98), (178, 175, 98), (166, 176, 163), (176, 171, 163), (70, 66, 63), (57, 70, 63), (255, 259, 110), (259, 122, 110), (3, 200, 197), (3, 7, 200), (200, 7, 83), (7, 184, 83), (184, 75, 83), (18, 8, 17), (17, 8, 14), (8, 5, 14), (5, 11, 14), (251, 263, 275), (263, 281, 278), (275, 263, 278), (187, 192, 101), (192, 89, 101), (185, 20, 182), (20, 188, 191), (182, 20, 191), (155, 36, 160), (156, 33, 155), (33, 36, 155), (161, 38, 203), (38, 9, 203), (9, 4, 203), (117, 142, 115), (142, 222, 115), (190, 100, 93), (54, 127, 46), (54, 133, 127), (130, 136, 133), (54, 130, 133), (231, 61, 73), (73, 61, 78), (61, 49, 78), (49, 228, 78), (270, 265, 204), (25, 270, 204), (29, 23, 1), (23, 24, 1), (12, 10, 32), (10, 35, 32), (144, 138, 226), (31, 41, 15), (13, 31, 15), (84, 94, 72), (99, 88, 90), (99, 90, 104), (94, 99, 72), (99, 104, 72), (67, 108, 123), (108, 121, 123), (121, 118, 123), (118, 114, 123)])
_uv = me_cube.uv_layers.new(name='UVMap')
_uv.uv.foreach_set('vector', [0.4288, 0.7326, 0.4239, 0.6696, 0.4564, 0.7566, 0.4564, 0.7566, 0.4747, 0.8902, 0.4323, 1.012, 0.8304, 0.4973, 0.8248, 0.4803, 0.8569, 0.427, 0.832, 0.5025, 0.8304, 0.4973, 0.8992, 0.4888, 0.701, 0.864, 0.6983, 0.861, 0.7386, 0.8157, 0.9902, 0.7588, 0.9855, 0.7684, 0.9793, 0.536, 0.8569, 0.427, 0.8596, 0.3188, 0.9012, 0.4654, 0.7153, 0.7341, 0.7108, 0.7355, 0.7111, 0.6735, 0.4354, 1.046, 0.4345, 1.04, 0.4979, 1.034, 0.9857, 0.7926, 0.9904, 0.7913, 0.9919, 0.8536, 0.5235, 0.1156, 0.5039, 0.1504, 0.4763, 0.1063, 0.5039, 0.1821, 0.5236, 0.1932, 0.4783, 0.2571, 0.4359, 0.2219, 0.4448, 0.1792, 0.5039, 0.1821, 0.6686, 0.2524, 0.6592, 0.1971, 0.7043, 0.1976, 0.7408, 0.278, 0.7064, 0.2851, 0.7043, 0.1976, 0.4655, 0.2965, 0.4819, 0.3434, 0.4398, 0.3481, 0.9046, 0.3078, 0.9024, 0.2758, 0.9619, 0.2848, 0.1384, 0.6139, 0.1614, 0.6049, 0.1619, 0.7301, 0.9979, 0.4359, 0.9746, 0.4364, 0.9753, 0.372, 0.8876, 0.1665, 0.8958, 0.227, 0.8557, 0.2138, 0.896, 0.1279, 0.8876, 0.1665, 0.8558, 0.1462, 0.7815, 0.2032, 0.7647, 0.1574, 0.8155, 0.1783, 0.7822, 0.2628, 0.7815, 0.2032, 0.8203, 0.2523, 0.8557, 0.2138, 0.8203, 0.2523, 0.8155, 0.1783, 0.4117, 0.4712, 0.4352, 0.5164, 0.3981, 0.5315, 0.9024, 0.02599, 0.901, 0.06471, 0.855, 0.04183, 0.9192, 0.06514, 0.9271, 0.03204, 0.9702, 0.06899, 0.921, 0.2273, 0.9275, 0.1731, 0.9654, 0.2114, 0.9275, 0.1731, 0.9225, 0.117, 0.9651, 0.1507, 0.07174, 0.1913, 0.09533, 0.2242, 0.07633, 0.2488, 0.2463, 0.82, 0.2503, 0.8765, 0.2337, 0.8405, 0.0, 0.07711, 0.00411, 0.02159, 0.01726, 0.05971, 0.004456, 0.3871, 0.008215, 0.3463, 0.01746, 0.374, 0.008215, 0.3463, 0.004866, 0.3082, 0.01985, 0.3172, 0.04871, 0.2166, 0.02773, 0.1685, 0.04919, 0.1567, 0.05059, 0.1128, 0.04919, 0.1567, 0.03159, 0.1111, 0.02773, 0.1685, 0.01319, 0.1196, 0.03159, 0.1111, 0.2794, 0.9546, 0.266, 1.001, 0.2569, 0.9367, 0.2474, 0.973, 0.2337, 0.9056, 0.2569, 0.9367, 0.2529, 1.027, 0.2474, 0.973, 0.266, 1.001, 0.03399, 0.416, 0.01746, 0.374, 0.04094, 0.3642, 0.1279, 0.5609, 0.1384, 0.6139, 0.07198, 0.6657, 0.08782, 0.5215, 0.08671, 0.4434, 0.1269, 0.4721, 0.112, 0.3844, 0.1448, 0.4198, 0.1269, 0.4721, 0.06471, 0.5027, 0.08782, 0.5215, 0.05256, 0.6416, 0.05642, 0.429, 0.06471, 0.5027, 0.04049, 0.4867, 0.02214, 0.5136, 0.04049, 0.4867, 0.05256, 0.6416, 0.04094, 0.3642, 0.0499, 0.2929, 0.07257, 0.3706, 0.08944, 0.3127, 0.112, 0.3844, 0.07257, 0.3706, 0.07633, 0.2488, 0.08944, 0.3127, 0.0499, 0.2929, 0.6762, 0.6054, 0.6953, 0.62, 0.6452, 0.6245, 0.7536, 0.03794, 0.7548, 0.0, 0.7979, 0.02688, 0.6271, 0.7813, 0.5944, 0.7601, 0.6464, 0.738, 0.1704, 0.5267, 0.1574, 0.4652, 0.1789, 0.4706, 0.6718, 0.7137, 0.6464, 0.738, 0.6324, 0.6854, 0.5794, 0.3585, 0.5794, 0.3074, 0.6021, 0.3251, 0.625, 0.5994, 0.6268, 0.5473, 0.669, 0.551, 0.7064, 0.2851, 0.7046, 0.3478, 0.6674, 0.3119, 0.6173, 0.2994, 0.6144, 0.2686, 0.6391, 0.2832, 0.6021, 0.3251, 0.6173, 0.2994, 0.6317, 0.3274, 0.6391, 0.2832, 0.6674, 0.3119, 0.6317, 0.3274, 0.611, 0.3694, 0.6175, 0.421, 0.5835, 0.4107, 0.1448, 0.4198, 0.1424, 0.3618, 0.1626, 0.4024, 0.6423, 0.5012, 0.6514, 0.4437, 0.6836, 0.4809, 0.6955, 0.4138, 0.7279, 0.4574, 0.6836, 0.4809, 0.6514, 0.4437, 0.654, 0.3762, 0.6955, 0.4138, 0.6163, 0.4712, 0.6423, 0.5012, 0.6069, 0.517, 0.5919, 0.4909, 0.5898, 0.456, 0.6163, 0.4712, 0.5832, 0.5258, 0.5919, 0.4909, 0.6069, 0.517, 0.9192, 0.4638, 0.9024, 0.4382, 0.919, 0.3302, 0.2816, 0.05862, 0.284, 0.06419, 0.2276, 0.06801, 0.3178, 0.3478, 0.2937, 0.2803, 0.291, 0.08961, 0.5085, 1.002, 0.5059, 0.9913, 0.5668, 0.6623, 0.3612, 0.4244, 0.3679, 0.4929, 0.3253, 0.4203, 0.3679, 0.4929, 0.3784, 0.5471, 0.3429, 0.5413, 0.3778, 0.7019, 0.3709, 0.7391, 0.3478, 0.6504, 0.3402, 0.8621, 0.3349, 0.9029, 0.3177, 0.8426, 0.8676, 0.8838, 0.8655, 0.8468, 0.8942, 0.8424, 0.9162, 0.7905, 0.8942, 0.8424, 0.8851, 0.8023, 0.8655, 0.8468, 0.8581, 0.8049, 0.8851, 0.8023, 0.2794, 0.6999, 0.2838, 0.8029, 0.2524, 0.697, 0.3301, 0.59, 0.3478, 0.6504, 0.3203, 0.6439, 0.2906, 0.5603, 0.2869, 0.5084, 0.3263, 0.5446, 0.3429, 0.5413, 0.3263, 0.5446, 0.3087, 0.4236, 0.2925, 0.3512, 0.3087, 0.4236, 0.2709, 0.4392, 0.2937, 0.2803, 0.2925, 0.3512, 0.2293, 0.09377, 0.2558, 0.5289, 0.2675, 0.6139, 0.2386, 0.5773, 0.6404, 0.8933, 0.6238, 0.9283, 0.6238, 0.815, 0.7108, 0.6725, 0.6719, 0.7504, 0.6718, 0.675, 0.2709, 0.4392, 0.2561, 0.4454, 0.2248, 0.09656, 0.04812, 0.7678, 0.07884, 0.8408, 0.0983, 1.045, 0.3045, 0.7569, 0.2794, 0.6999, 0.289, 0.6262, 0.3244, 0.7407, 0.3331, 0.8215, 0.3045, 0.7569, 0.3203, 0.6439, 0.3244, 0.7407, 0.289, 0.6262, 0.289, 0.6262, 0.3244, 0.7407, 0.3045, 0.7569, 0.04812, 0.7678, 0.0983, 1.045, 0.0001733, 0.7014, 0.7448, 0.6725, 0.7536, 0.7875, 0.7201, 0.7165, 0.2293, 0.09377, 0.2925, 0.3512, 0.2709, 0.4392, 0.3087, 0.4236, 0.3263, 0.5446, 0.2869, 0.5084, 0.3301, 0.59, 0.3203, 0.6439, 0.2906, 0.5603, 0.2675, 0.6139, 0.2794, 0.6999, 0.2524, 0.697, 0.8655, 0.8468, 0.8851, 0.8023, 0.8942, 0.8424, 0.3331, 0.8215, 0.3402, 0.8621, 0.3177, 0.8426, 0.3478, 0.6504, 0.3709, 0.7391, 0.3429, 0.7094, 0.3679, 0.4929, 0.3429, 0.5413, 0.3253, 0.4203, 0.291, 0.08961, 0.3612, 0.4244, 0.3178, 0.3478, 0.284, 0.06419, 0.2937, 0.2803, 0.2276, 0.06801, 0.3784, 0.5471, 0.3778, 0.7019, 0.3532, 0.5957, 0.6069, 0.517, 0.5919, 0.4909, 0.6163, 0.4712, 0.6514, 0.4437, 0.6955, 0.4138, 0.6836, 0.4809, 0.5898, 0.456, 0.5835, 0.4107, 0.6175, 0.421, 0.6391, 0.2832, 0.6317, 0.3274, 0.6173, 0.2994, 0.7046, 0.3478, 0.654, 0.3762, 0.6674, 0.3119, 0.6268, 0.5473, 0.6423, 0.5012, 0.669, 0.551, 0.611, 0.3694, 0.5794, 0.3585, 0.6021, 0.3251, 0.2092, 0.5053, 0.1704, 0.5267, 0.1789, 0.4706, 0.6464, 0.738, 0.5944, 0.7601, 0.6073, 0.711, 0.5794, 0.9054, 0.5794, 0.8686, 0.6144, 0.8945, 0.0499, 0.2929, 0.08944, 0.3127, 0.07257, 0.3706, 0.05256, 0.6416, 0.04049, 0.4867, 0.06471, 0.5027, 0.112, 0.3844, 0.1269, 0.4721, 0.08671, 0.4434, 0.08782, 0.5215, 0.1279, 0.5609, 0.07198, 0.6657, 0.04094, 0.3642, 0.05642, 0.429, 0.03399, 0.416, 0.266, 1.001, 0.2474, 0.973, 0.2569, 0.9367, 0.02773, 0.1685, 0.03159, 0.1111, 0.04919, 0.1567, 0.008215, 0.3463, 0.01985, 0.3172, 0.01746, 0.374, 0.01319, 0.1196, 0.0, 0.07711, 0.01726, 0.05971, 0.2337, 0.9056, 0.2337, 0.8405, 0.2503, 0.8765, 0.07174, 0.1913, 0.07633, 0.2488, 0.04871, 0.2166, 0.9275, 0.1731, 0.9651, 0.1507, 0.9654, 0.2114, 0.9561, 0.0, 0.9702, 0.06899, 0.9271, 0.03204, 0.9225, 0.117, 0.9192, 0.06514, 0.9598, 0.0989, 0.8155, 0.1783, 0.8203, 0.2523, 0.7815, 0.2032, 0.8557, 0.2138, 0.8558, 0.1462, 0.8876, 0.1665, 0.896, 0.1279, 0.8646, 0.09556, 0.901, 0.06471, 0.8151, 0.09755, 0.7647, 0.1574, 0.7536, 0.03794, 0.921, 0.2273, 0.9619, 0.2848, 0.9024, 0.2758, 0.7043, 0.1976, 0.7064, 0.2851, 0.6686, 0.2524, 0.4783, 0.2571, 0.4359, 0.2219, 0.5039, 0.1821, 0.5039, 0.1504, 0.4448, 0.1792, 0.4763, 0.1063, 0.464, 1.099, 0.4354, 1.046, 0.4979, 1.034, 0.9012, 0.4654, 0.8596, 0.3188, 0.8958, 0.227, 0.701, 0.864, 0.7386, 0.8157, 0.7536, 0.8695, 0.8304, 0.4973, 0.8569, 0.427, 0.8993, 0.483, 0.4564, 0.7566, 0.4323, 1.012, 0.4288, 0.7326, 0.4345, 1.04, 0.4747, 0.8902, 0.4994, 1.028, 0.5059, 0.9913, 0.4965, 0.7314, 0.5559, 0.6436, 0.2307, 0.001167, 0.2816, 0.05862, 0.2268, 0.06226, 0.6592, 0.1971, 0.6592, 0.1503, 0.6895, 0.1684, 0.6029, 0.1895, 0.63, 0.167, 0.6269, 0.2048, 0.6144, 0.2686, 0.6071, 0.2315, 0.6359, 0.2396, 0.6559, 0.1111, 0.6704, 0.04518, 0.6912, 0.1355, 0.6072, 0.1468, 0.6136, 0.1027, 0.6307, 0.1217, 0.636, 0.08047, 0.6216, 0.06765, 0.6398, 0.0399, 0.2233, 0.7625, 0.2115, 0.7161, 0.2265, 0.7027, 0.2092, 0.6358, 0.211, 0.5021, 0.227, 0.6265, 0.2838, 0.8029, 0.265, 0.8476, 0.2574, 0.7865, 0.2463, 0.82, 0.2329, 0.7989, 0.2396, 0.7626, 0.2673, 0.9023, 0.2849, 0.8939, 0.2794, 0.9546, 0.1419, 0.8129, 0.1675, 1.063, 0.08477, 0.792, 0.1384, 0.6139, 0.1395, 0.7437, 0.08239, 0.7195, 0.07884, 0.8408, 0.1688, 1.088, 0.108, 1.073, 0.3349, 0.9029, 0.3298, 0.9537, 0.3093, 0.8937, 0.3047, 0.9594, 0.3278, 1.026, 0.2969, 1.032, 0.3001, 1.104, 0.3297, 1.106, 0.321, 1.171, 0.5794, 0.8686, 0.6194, 0.815, 0.6193, 0.8612, 0.00411, 0.02159, 0.008797, 0.0, 0.0145, 0.02041, 0.8305, 0.5482, 0.8146, 0.5548, 0.81, 0.5025, 0.8281, 0.3445, 0.8248, 0.4803, 0.7822, 0.2628, 0.1693, 1.093, 0.1576, 1.136, 0.1106, 1.079, 0.1448, 0.4198, 0.165, 0.4379, 0.1574, 0.4652, 0.5794, 0.3074, 0.5875, 0.2653, 0.5996, 0.2928, 0.5235, 0.1156, 0.4967, 0.07276, 0.5276, 0.04558, 0.7861, 0.8464, 0.7536, 0.8555, 0.7789, 0.7823, 0.8336, 0.8483, 0.8023, 0.8448, 0.8022, 0.803, 0.8191, 0.6915, 0.7969, 0.7127, 0.8049, 0.664, 0.8212, 0.732, 0.8265, 0.7821, 0.7929, 0.7583, 0.4765, 0.5148, 0.4503, 0.4599, 0.4923, 0.4476, 0.5036, 0.5941, 0.5227, 0.5051, 0.5572, 0.5606, 0.4195, 0.5548, 0.4352, 0.5164, 0.453, 0.5695, 0.4239, 0.6696, 0.4214, 0.5959, 0.4606, 0.6456, 0.4651, 0.3986, 0.4819, 0.3434, 0.5047, 0.383, 0.8585, 0.6565, 0.8704, 0.7083, 0.8419, 0.6982, 0.8394, 0.5968, 0.8295, 0.6526, 0.8125, 0.6098, 0.8776, 0.7581, 0.8581, 0.8049, 0.85, 0.7483, 0.5696, 0.3647, 0.5681, 0.4998, 0.5329, 0.4257, 0.5415, 0.2995, 0.5637, 0.3228, 0.5387, 0.354, 0.4991, 0.3016, 0.5275, 0.2929, 0.5159, 0.329, 0.2906, 0.5603, 0.3203, 0.6439, 0.289, 0.6262, 0.3331, 0.8215, 0.3177, 0.8426, 0.3045, 0.7569, 0.2794, 0.6999, 0.2675, 0.6139, 0.289, 0.6262, 0.07884, 0.8408, 0.108, 1.073, 0.0983, 1.045, 0.2293, 0.09377, 0.2709, 0.4392, 0.2248, 0.09656, 0.7201, 0.7165, 0.7536, 0.7875, 0.7199, 0.8003, 0.6916, 0.7504, 0.6915, 0.8772, 0.6718, 0.796, 0.2675, 0.6139, 0.2524, 0.697, 0.2386, 0.5773, 0.2276, 0.06801, 0.2937, 0.2803, 0.2293, 0.09377, 0.3087, 0.4236, 0.2869, 0.5084, 0.2709, 0.4392, 0.3253, 0.4203, 0.3429, 0.5413, 0.3087, 0.4236, 0.3301, 0.59, 0.2906, 0.5603, 0.3263, 0.5446, 0.3478, 0.6504, 0.3429, 0.7094, 0.3203, 0.6439, 0.2838, 0.8029, 0.2574, 0.7865, 0.2524, 0.697, 0.8581, 0.8049, 0.8776, 0.7581, 0.8851, 0.8023, 0.9006, 0.76, 0.9162, 0.7905, 0.8851, 0.8023, 0.8996, 0.8931, 0.8676, 0.8838, 0.8942, 0.8424, 0.3349, 0.9029, 0.3093, 0.8937, 0.3177, 0.8426, 0.3532, 0.5957, 0.3778, 0.7019, 0.3478, 0.6504, 0.3784, 0.5471, 0.3532, 0.5957, 0.3429, 0.5413, 0.3178, 0.3478, 0.3612, 0.4244, 0.3253, 0.4203, 0.5059, 0.9913, 0.5559, 0.6436, 0.5668, 0.6623, 0.2937, 0.2803, 0.284, 0.06419, 0.291, 0.08961, 0.2268, 0.06226, 0.2816, 0.05862, 0.2276, 0.06801, 0.3911, 0.584, 0.3911, 0.7217, 0.3778, 0.7019, 0.5918, 0.5686, 0.5832, 0.5258, 0.6069, 0.517, 0.5898, 0.456, 0.6175, 0.421, 0.6163, 0.4712, 0.6423, 0.5012, 0.6268, 0.5473, 0.6069, 0.517, 0.654, 0.3762, 0.7046, 0.3478, 0.6955, 0.4138, 0.7279, 0.4574, 0.7147, 0.5263, 0.6836, 0.4809, 0.669, 0.551, 0.6423, 0.5012, 0.6836, 0.4809, 0.165, 0.4379, 0.1448, 0.4198, 0.1626, 0.4024, 0.5794, 0.3585, 0.611, 0.3694, 0.5835, 0.4107, 0.6674, 0.3119, 0.654, 0.3762, 0.6317, 0.3274, 0.611, 0.3694, 0.6021, 0.3251, 0.6317, 0.3274, 0.6144, 0.2686, 0.6359, 0.2396, 0.6391, 0.2832, 0.6686, 0.2524, 0.7064, 0.2851, 0.6674, 0.3119, 0.6762, 0.6054, 0.625, 0.5994, 0.669, 0.551, 0.5794, 0.3074, 0.5996, 0.2928, 0.6021, 0.3251, 0.6464, 0.738, 0.6073, 0.711, 0.6324, 0.6854, 0.1574, 0.4652, 0.165, 0.4379, 0.1789, 0.4706, 0.6584, 0.757, 0.6271, 0.7813, 0.6464, 0.738, 0.8151, 0.09755, 0.7536, 0.03794, 0.7979, 0.02688, 0.6953, 0.62, 0.6628, 0.6725, 0.6452, 0.6245, 0.04871, 0.2166, 0.07633, 0.2488, 0.0499, 0.2929, 0.112, 0.3844, 0.08671, 0.4434, 0.07257, 0.3706, 0.05642, 0.429, 0.04094, 0.3642, 0.07257, 0.3706, 0.03721, 0.6458, 0.02214, 0.5136, 0.05256, 0.6416, 0.03399, 0.416, 0.05642, 0.429, 0.04049, 0.4867, 0.08782, 0.5215, 0.07198, 0.6657, 0.05256, 0.6416, 0.1448, 0.4198, 0.1574, 0.4652, 0.1269, 0.4721, 0.1279, 0.5609, 0.08782, 0.5215, 0.1269, 0.4721, 0.1384, 0.6139, 0.08239, 0.7195, 0.07198, 0.6657, 0.01746, 0.374, 0.01985, 0.3172, 0.04094, 0.3642, 0.2723, 1.069, 0.2529, 1.027, 0.266, 1.001, 0.7184, 0.9006, 0.6983, 0.9304, 0.6983, 0.8695, 0.2673, 0.9023, 0.2794, 0.9546, 0.2569, 0.9367, 0.01319, 0.1196, 0.01726, 0.05971, 0.03159, 0.1111, 0.03596, 0.07071, 0.05059, 0.1128, 0.03159, 0.1111, 0.07174, 0.1913, 0.04871, 0.2166, 0.04919, 0.1567, 0.004866, 0.3082, 0.01777, 0.2421, 0.01985, 0.3172, 0.01753, 0.4335, 0.004456, 0.3871, 0.01746, 0.374, 0.00411, 0.02159, 0.0145, 0.02041, 0.01726, 0.05971, 0.2329, 0.7989, 0.2463, 0.82, 0.2337, 0.8405, 0.09533, 0.2242, 0.1051, 0.2658, 0.07633, 0.2488, 0.9225, 0.117, 0.9598, 0.0989, 0.9651, 0.1507, 0.9619, 0.2848, 0.921, 0.2273, 0.9654, 0.2114, 0.9598, 0.0989, 0.9192, 0.06514, 0.9702, 0.06899, 0.901, 0.06471, 0.8646, 0.09556, 0.855, 0.04183, 0.4352, 0.5164, 0.4195, 0.5548, 0.3981, 0.5315, 0.8558, 0.1462, 0.8557, 0.2138, 0.8155, 0.1783, 0.8281, 0.3445, 0.7822, 0.2628, 0.8203, 0.2523, 0.7647, 0.1574, 0.8151, 0.09755, 0.8155, 0.1783, 0.8646, 0.09556, 0.896, 0.1279, 0.8558, 0.1462, 0.8958, 0.227, 0.8596, 0.3188, 0.8557, 0.2138, 1.0, 0.3659, 0.9979, 0.4359, 0.9753, 0.372, 0.1395, 0.7437, 0.1384, 0.6139, 0.1619, 0.7301, 0.9706, 0.3302, 0.9046, 0.3078, 0.9619, 0.2848, 0.4819, 0.3434, 0.4651, 0.3986, 0.4398, 0.3481, 0.7209, 0.1947, 0.7408, 0.278, 0.7043, 0.1976, 0.6592, 0.1971, 0.6895, 0.1684, 0.7043, 0.1976, 0.4448, 0.1792, 0.5039, 0.1504, 0.5039, 0.1821, 0.5236, 0.1932, 0.4981, 0.2659, 0.4783, 0.2571, 0.4967, 0.07276, 0.5235, 0.1156, 0.4763, 0.1063, 0.9875, 0.8545, 0.9857, 0.7926, 0.9919, 0.8536, 0.4345, 1.04, 0.4994, 1.028, 0.4979, 1.034, 0.7157, 0.6725, 0.7153, 0.7341, 0.7111, 0.6735, 0.8993, 0.483, 0.8569, 0.427, 0.9012, 0.4654, 0.9977, 0.4965, 0.9902, 0.7588, 0.9793, 0.536, 0.6983, 0.861, 0.7358, 0.8124, 0.7386, 0.8157, 0.8304, 0.4973, 0.8993, 0.483, 0.8992, 0.4888, 0.8248, 0.4803, 0.8281, 0.3445, 0.8569, 0.427, 0.4747, 0.8902, 0.4345, 1.04, 0.4323, 1.012, 0.4239, 0.6696, 0.4606, 0.6456, 0.4564, 0.7566, 0.4965, 0.7314, 0.5059, 0.9913, 0.4747, 0.8902, 0.5036, 0.5941, 0.5572, 0.5606, 0.5559, 0.6436, 0.2219, 0.06151, 0.2259, 0.0, 0.2307, 0.001167, 0.6269, 0.2048, 0.63, 0.167, 0.6592, 0.1971, 0.6559, 0.1111, 0.6912, 0.1355, 0.6592, 0.1503, 0.6072, 0.1468, 0.6307, 0.1217, 0.63, 0.167, 0.6359, 0.2396, 0.6071, 0.2315, 0.6269, 0.2048, 0.5996, 0.2928, 0.5875, 0.2653, 0.6144, 0.2686, 0.636, 0.08047, 0.6398, 0.0399, 0.6704, 0.04518, 0.6864, 0.02772, 0.7039, 0.1249, 0.6704, 0.04518, 0.6216, 0.06765, 0.636, 0.08047, 0.6136, 0.1027, 0.623, 0.04883, 0.6365, 0.02859, 0.6398, 0.0399, 0.2092, 0.6358, 0.227, 0.6265, 0.2265, 0.7027, 0.2396, 0.7626, 0.2329, 0.7989, 0.2233, 0.7625, 0.2849, 0.8939, 0.2673, 0.9023, 0.265, 0.8476, 0.2463, 0.82, 0.2396, 0.7626, 0.2574, 0.7865, 0.3047, 0.9594, 0.2969, 1.032, 0.2794, 0.9546, 0.1622, 0.8416, 0.173, 1.07, 0.1675, 1.063, 0.1688, 1.088, 0.07884, 0.8408, 0.1675, 1.063, 0.08239, 0.7195, 0.1395, 0.7437, 0.08477, 0.792, 0.1693, 1.093, 0.1106, 1.079, 0.1688, 1.088, 0.3515, 0.931, 0.348, 0.9898, 0.3298, 0.9537, 0.3278, 1.026, 0.3047, 0.9594, 0.3298, 0.9537, 0.3297, 1.106, 0.3001, 1.104, 0.2969, 1.032, 0.3459, 1.116, 0.3381, 1.166, 0.3297, 1.106, 0.2887, 1.144, 0.2816, 1.123, 0.321, 1.171, 0.7536, 0.8695, 0.7535, 0.9194, 0.7342, 0.886, 0.5276, 0.04558, 0.4967, 0.07276, 0.4982, 0.04428, 0.8394, 0.5968, 0.8125, 0.6098, 0.8146, 0.5548, 0.8049, 0.664, 0.7969, 0.7127, 0.7812, 0.6992, 0.5275, 0.2929, 0.4991, 0.3016, 0.4981, 0.2659, 0.8022, 0.803, 0.8023, 0.8448, 0.7861, 0.8464, 0.836, 0.8777, 0.8049, 0.8725, 0.8336, 0.8483, 0.7929, 0.7583, 0.8265, 0.7821, 0.8022, 0.803, 0.8212, 0.732, 0.7929, 0.7583, 0.7969, 0.7127, 0.8125, 0.6098, 0.8295, 0.6526, 0.8049, 0.664, 0.85, 0.7483, 0.8581, 0.8049, 0.8265, 0.7821, 0.453, 0.5695, 0.4352, 0.5164, 0.4765, 0.5148, 0.4651, 0.3986, 0.5047, 0.383, 0.4923, 0.4476, 0.5227, 0.5051, 0.5036, 0.5941, 0.4765, 0.5148, 0.5329, 0.4257, 0.5681, 0.4998, 0.5227, 0.5051, 0.4606, 0.6456, 0.4214, 0.5959, 0.453, 0.5695, 0.4991, 0.3016, 0.5159, 0.329, 0.4819, 0.3434, 0.8776, 0.7581, 0.85, 0.7483, 0.8704, 0.7083, 0.8295, 0.6526, 0.8394, 0.5968, 0.8585, 0.6565, 0.5387, 0.354, 0.5637, 0.3228, 0.5696, 0.3647, 0.5159, 0.329, 0.5275, 0.2929, 0.5415, 0.2995, 0.3298, 0.9537, 0.348, 0.9898, 0.3278, 1.026, 0.7954, 0.5735, 0.8146, 0.5548, 0.8125, 0.6098, 0.6365, 0.02859, 0.6667, 0.0, 0.6398, 0.0399, 0.08671, 0.4434, 0.05642, 0.429, 0.07257, 0.3706, 0.4991, 0.3016, 0.4819, 0.3434, 0.4655, 0.2965, 0.3093, 0.8937, 0.3047, 0.9594, 0.2849, 0.8939, 0.6163, 0.4712, 0.6514, 0.4437, 0.6423, 0.5012, 0.2969, 1.032, 0.266, 1.001, 0.2794, 0.9546, 0.8295, 0.6526, 0.8419, 0.6982, 0.8191, 0.6915, 0.1768, 0.4342, 0.1789, 0.4706, 0.165, 0.4379, 0.5794, 0.5391, 0.5572, 0.5606, 0.5681, 0.4998, 0.4218, 0.4078, 0.4398, 0.3481, 0.4651, 0.3986, 0.453, 0.5695, 0.4765, 0.5148, 0.5036, 0.5941, 0.3778, 0.7019, 0.3911, 0.7217, 0.3709, 0.7391, 0.1279, 0.5609, 0.1614, 0.6049, 0.1384, 0.6139, 0.6836, 0.4809, 0.7147, 0.5263, 0.669, 0.551, 0.01753, 0.4335, 0.01746, 0.374, 0.03399, 0.416, 0.6717, 0.815, 0.6718, 0.8601, 0.6457, 0.8242, 0.7789, 0.7823, 0.7929, 0.7583, 0.8022, 0.803, 0.9977, 0.4965, 0.9793, 0.536, 0.9707, 0.4772, 0.7043, 0.1976, 0.6895, 0.1684, 0.7209, 0.1947, 0.7386, 0.8157, 0.7358, 0.8124, 0.7431, 0.8122, 0.5996, 0.2928, 0.6144, 0.2686, 0.6173, 0.2994, 0.9857, 0.7926, 0.9847, 0.7863, 0.9904, 0.7913, 0.6686, 0.2524, 0.6674, 0.3119, 0.6391, 0.2832, 0.8049, 0.8725, 0.7877, 0.8728, 0.8023, 0.8448, 0.6071, 0.2315, 0.5875, 0.2653, 0.5817, 0.2264, 0.01726, 0.05971, 0.03596, 0.07071, 0.03159, 0.1111, 0.6307, 0.1217, 0.636, 0.08047, 0.6559, 0.1111, 0.6268, 0.5473, 0.5918, 0.5686, 0.6069, 0.517, 0.3981, 0.5315, 0.4195, 0.5548, 0.3911, 0.5638, 0.04812, 0.7678, 0.08477, 0.792, 0.07884, 0.8408, 0.289, 0.6262, 0.2675, 0.6139, 0.2906, 0.5603, 0.4923, 0.4476, 0.5329, 0.4257, 0.5227, 0.5051, 0.2463, 0.82, 0.265, 0.8476, 0.2503, 0.8765, 0.2386, 0.5773, 0.2524, 0.697, 0.227, 0.6265, 0.4994, 1.028, 0.5017, 1.034, 0.4979, 1.034, 0.2268, 0.06226, 0.2216, 0.06766, 0.2219, 0.06151, 0.8596, 0.3188, 0.8569, 0.427, 0.8281, 0.3445, 0.2233, 0.7625, 0.2329, 0.7989, 0.2236, 0.8031, 0.6955, 0.4138, 0.7521, 0.381, 0.7279, 0.4574, 0.07633, 0.2488, 0.1051, 0.2658, 0.08944, 0.3127, 0.8851, 0.8023, 0.8776, 0.7581, 0.9006, 0.76, 0.3203, 0.6439, 0.3429, 0.7094, 0.3244, 0.7407, 0.2925, 0.3512, 0.2937, 0.2803, 0.3178, 0.3478, 0.7108, 0.7355, 0.7153, 0.7341, 0.7158, 0.7392, 0.3532, 0.5957, 0.3478, 0.6504, 0.3301, 0.59, 0.02773, 0.1685, 0.009778, 0.1741, 0.01319, 0.1196, 0.6271, 0.7813, 0.5795, 0.815, 0.5944, 0.7601, 0.5059, 0.9913, 0.4994, 1.028, 0.4747, 0.8902, 0.4965, 0.7314, 0.5036, 0.5941, 0.5559, 0.6436, 0.2268, 0.06226, 0.2219, 0.06151, 0.2307, 0.001167, 0.63, 0.167, 0.6592, 0.1503, 0.6592, 0.1971, 0.6912, 0.1355, 0.6895, 0.1684, 0.6592, 0.1503, 0.6029, 0.1895, 0.6072, 0.1468, 0.63, 0.167, 0.6071, 0.2315, 0.6029, 0.1895, 0.6269, 0.2048, 0.5875, 0.2653, 0.6071, 0.2315, 0.6144, 0.2686, 0.6559, 0.1111, 0.636, 0.08047, 0.6704, 0.04518, 0.7039, 0.1249, 0.6912, 0.1355, 0.6704, 0.04518, 0.636, 0.08047, 0.6307, 0.1217, 0.6136, 0.1027, 0.6216, 0.06765, 0.623, 0.04883, 0.6398, 0.0399, 0.2115, 0.7161, 0.2092, 0.6358, 0.2265, 0.7027, 0.2265, 0.7027, 0.2396, 0.7626, 0.2233, 0.7625, 0.2838, 0.8029, 0.2849, 0.8939, 0.265, 0.8476, 0.265, 0.8476, 0.2463, 0.82, 0.2574, 0.7865, 0.2849, 0.8939, 0.3047, 0.9594, 0.2794, 0.9546, 0.1419, 0.8129, 0.1622, 0.8416, 0.1675, 1.063, 0.07884, 0.8408, 0.08477, 0.792, 0.1675, 1.063, 0.1395, 0.7437, 0.1419, 0.8129, 0.08477, 0.792, 0.1106, 1.079, 0.108, 1.073, 0.1688, 1.088, 0.3349, 0.9029, 0.3515, 0.931, 0.3298, 0.9537, 0.3047, 0.9594, 0.3093, 0.8937, 0.3298, 0.9537, 0.3278, 1.026, 0.3297, 1.106, 0.2969, 1.032, 0.3381, 1.166, 0.321, 1.171, 0.3297, 1.106, 0.2816, 1.123, 0.3001, 1.104, 0.321, 1.171, 0.8146, 0.5548, 0.7954, 0.5735, 0.7951, 0.5165, 0.5333, 0.0, 0.5276, 0.04558, 0.4982, 0.04428, 0.8305, 0.5482, 0.8394, 0.5968, 0.8146, 0.5548, 0.789, 0.6209, 0.8049, 0.664, 0.7812, 0.6992, 0.7861, 0.8464, 0.7877, 0.8728, 0.7536, 0.8555, 0.7789, 0.7823, 0.8022, 0.803, 0.7861, 0.8464, 0.8049, 0.8725, 0.8023, 0.8448, 0.8336, 0.8483, 0.8265, 0.7821, 0.8336, 0.8483, 0.8022, 0.803, 0.8191, 0.6915, 0.8212, 0.732, 0.7969, 0.7127, 0.8295, 0.6526, 0.8191, 0.6915, 0.8049, 0.664, 0.8212, 0.732, 0.85, 0.7483, 0.8265, 0.7821, 0.4352, 0.5164, 0.4503, 0.4599, 0.4765, 0.5148, 0.4503, 0.4599, 0.4651, 0.3986, 0.4923, 0.4476, 0.4923, 0.4476, 0.5227, 0.5051, 0.4765, 0.5148, 0.5681, 0.4998, 0.5572, 0.5606, 0.5227, 0.5051, 0.4214, 0.5959, 0.4195, 0.5548, 0.453, 0.5695, 0.5159, 0.329, 0.5047, 0.383, 0.4819, 0.3434, 0.85, 0.7483, 0.8419, 0.6982, 0.8704, 0.7083, 0.8419, 0.6982, 0.8295, 0.6526, 0.8585, 0.6565, 0.5329, 0.4257, 0.5387, 0.354, 0.5696, 0.3647, 0.5387, 0.354, 0.5159, 0.329, 0.5415, 0.2995, 0.8585, 0.6565, 0.8394, 0.5968, 0.8747, 0.614, 0.3477, 1.06, 0.3459, 1.116, 0.3297, 1.106, 0.8747, 0.614, 0.8394, 0.5968, 0.8473, 0.548, 0.789, 0.6209, 0.7954, 0.5735, 0.8125, 0.6098, 0.8049, 0.664, 0.789, 0.6209, 0.8125, 0.6098, 0.6398, 0.0399, 0.6667, 0.0, 0.6704, 0.04518, 0.6667, 0.0, 0.6861, 0.00529, 0.6704, 0.04518, 0.6861, 0.00529, 0.6864, 0.02772, 0.6704, 0.04518, 0.08782, 0.5215, 0.06471, 0.5027, 0.08671, 0.4434, 0.06471, 0.5027, 0.05642, 0.429, 0.08671, 0.4434, 0.4981, 0.2659, 0.4991, 0.3016, 0.4655, 0.2965, 0.4783, 0.2571, 0.4981, 0.2659, 0.4655, 0.2965, 0.3093, 0.8937, 0.2849, 0.8939, 0.2838, 0.8029, 0.3177, 0.8426, 0.3093, 0.8937, 0.2838, 0.8029, 0.3045, 0.7569, 0.3177, 0.8426, 0.2838, 0.8029, 0.2794, 0.6999, 0.3045, 0.7569, 0.2838, 0.8029, 0.6163, 0.4712, 0.6175, 0.421, 0.6514, 0.4437, 0.6514, 0.4437, 0.6175, 0.421, 0.654, 0.3762, 0.6175, 0.421, 0.611, 0.3694, 0.654, 0.3762, 0.611, 0.3694, 0.6317, 0.3274, 0.654, 0.3762, 0.2969, 1.032, 0.2723, 1.069, 0.266, 1.001, 0.3001, 1.104, 0.2816, 1.123, 0.2723, 1.069, 0.2969, 1.032, 0.3001, 1.104, 0.2723, 1.069, 0.8419, 0.6982, 0.85, 0.7483, 0.8212, 0.732, 0.8191, 0.6915, 0.8419, 0.6982, 0.8212, 0.732, 0.1626, 0.4024, 0.1768, 0.4342, 0.165, 0.4379, 0.5794, 0.5945, 0.5572, 0.5606, 0.5794, 0.5391, 0.5668, 0.6623, 0.5559, 0.6436, 0.5794, 0.5945, 0.5559, 0.6436, 0.5572, 0.5606, 0.5794, 0.5945, 0.4218, 0.4078, 0.4651, 0.3986, 0.4503, 0.4599, 0.4117, 0.4712, 0.4218, 0.4078, 0.4503, 0.4599, 0.4352, 0.5164, 0.4117, 0.4712, 0.4503, 0.4599, 0.4606, 0.6456, 0.453, 0.5695, 0.5036, 0.5941, 0.4606, 0.6456, 0.5036, 0.5941, 0.4965, 0.7314, 0.4564, 0.7566, 0.4606, 0.6456, 0.4965, 0.7314, 0.4747, 0.8902, 0.4564, 0.7566, 0.4965, 0.7314, 0.8464, 0.9105, 0.836, 0.8777, 0.8676, 0.8838, 0.8676, 0.8838, 0.836, 0.8777, 0.8655, 0.8468, 0.836, 0.8777, 0.8336, 0.8483, 0.8655, 0.8468, 0.8336, 0.8483, 0.8265, 0.7821, 0.8581, 0.8049, 0.8655, 0.8468, 0.8336, 0.8483, 0.8581, 0.8049, 0.1718, 0.5626, 0.1614, 0.6049, 0.1279, 0.5609, 0.6324, 0.6854, 0.6073, 0.711, 0.5794, 0.6725, 0.1574, 0.4652, 0.1704, 0.5267, 0.1269, 0.4721, 0.1704, 0.5267, 0.1279, 0.5609, 0.1269, 0.4721, 0.7147, 0.5263, 0.7142, 0.5939, 0.669, 0.551, 0.7142, 0.5939, 0.6953, 0.62, 0.6762, 0.6054, 0.669, 0.551, 0.7142, 0.5939, 0.6762, 0.6054, 0.02214, 0.5136, 0.01753, 0.4335, 0.04049, 0.4867, 0.01753, 0.4335, 0.03399, 0.416, 0.04049, 0.4867, 0.1631, 0.7795, 0.1622, 0.8416, 0.1419, 0.8129, 0.6457, 0.8242, 0.6718, 0.8601, 0.6404, 0.8798, 0.7611, 0.7673, 0.7929, 0.7583, 0.7789, 0.7823, 0.7635, 0.7303, 0.7929, 0.7583, 0.7611, 0.7673, 0.5235, 0.1156, 0.5364, 0.1347, 0.5039, 0.1504, 0.7969, 0.7127, 0.7929, 0.7583, 0.7635, 0.7303, 0.9979, 0.4359, 0.9977, 0.4965, 0.9707, 0.4772, 0.9746, 0.4364, 0.9979, 0.4359, 0.9707, 0.4772, 0.7209, 0.1947, 0.6895, 0.1684, 0.7184, 0.1563, 0.6895, 0.1684, 0.6912, 0.1355, 0.7184, 0.1563, 0.6912, 0.1355, 0.7039, 0.1249, 0.7184, 0.1563, 0.7358, 0.8124, 0.7389, 0.8076, 0.7431, 0.8122, 0.1688, 1.088, 0.1675, 1.063, 0.173, 1.07, 0.7431, 0.8122, 0.7389, 0.8076, 0.7535, 0.8003, 0.6021, 0.3251, 0.5996, 0.2928, 0.6173, 0.2994, 0.9904, 0.7913, 0.9847, 0.7863, 0.9909, 0.785, 0.9847, 0.7863, 0.9855, 0.7684, 0.9909, 0.785, 0.9855, 0.7684, 0.9902, 0.7588, 0.9909, 0.785, 0.6686, 0.2524, 0.6391, 0.2832, 0.6359, 0.2396, 0.6592, 0.1971, 0.6686, 0.2524, 0.6359, 0.2396, 0.6269, 0.2048, 0.6592, 0.1971, 0.6359, 0.2396, 0.7877, 0.8728, 0.7861, 0.8464, 0.8023, 0.8448, 0.6029, 0.1895, 0.6071, 0.2315, 0.5817, 0.2264, 0.05059, 0.1128, 0.06776, 0.1524, 0.04919, 0.1567, 0.06776, 0.1524, 0.07174, 0.1913, 0.04919, 0.1567, 0.0145, 0.02041, 0.02523, 0.03687, 0.01726, 0.05971, 0.02523, 0.03687, 0.03596, 0.07071, 0.01726, 0.05971, 0.63, 0.167, 0.6307, 0.1217, 0.6592, 0.1503, 0.6307, 0.1217, 0.6559, 0.1111, 0.6592, 0.1503, 0.625, 0.5994, 0.6019, 0.6024, 0.5918, 0.5686, 0.6268, 0.5473, 0.625, 0.5994, 0.5918, 0.5686, 0.4195, 0.5548, 0.4214, 0.5959, 0.3911, 0.5638, 1.0, 0.3659, 0.9753, 0.372, 0.9706, 0.3302, 0.04812, 0.7678, 0.08239, 0.7195, 0.08477, 0.792, 0.04812, 0.7678, 0.03062, 0.6823, 0.08239, 0.7195, 0.08239, 0.7195, 0.03062, 0.6823, 0.07198, 0.6657, 0.03062, 0.6823, 0.03721, 0.6458, 0.07198, 0.6657, 0.03721, 0.6458, 0.05256, 0.6416, 0.07198, 0.6657, 0.2675, 0.6139, 0.2558, 0.5289, 0.2906, 0.5603, 0.2906, 0.5603, 0.2558, 0.5289, 0.2869, 0.5084, 0.2558, 0.5289, 0.2561, 0.4454, 0.2869, 0.5084, 0.2561, 0.4454, 0.2709, 0.4392, 0.2869, 0.5084, 0.4923, 0.4476, 0.5047, 0.383, 0.5329, 0.4257, 0.5047, 0.383, 0.5159, 0.329, 0.5387, 0.354, 0.5329, 0.4257, 0.5047, 0.383, 0.5387, 0.354, 0.265, 0.8476, 0.2673, 0.9023, 0.2503, 0.8765, 0.2673, 0.9023, 0.2569, 0.9367, 0.2503, 0.8765, 0.227, 0.6265, 0.2524, 0.697, 0.2265, 0.7027, 0.2524, 0.697, 0.2574, 0.7865, 0.2396, 0.7626, 0.2265, 0.7027, 0.2524, 0.697, 0.2396, 0.7626, 0.4994, 1.028, 0.5039, 1.028, 0.5017, 1.034, 0.5059, 0.9913, 0.5085, 1.002, 0.4994, 1.028, 0.5085, 1.002, 0.5039, 1.028, 0.4994, 1.028, 0.2268, 0.06226, 0.2276, 0.06801, 0.2216, 0.06766, 0.2276, 0.06801, 0.2293, 0.09377, 0.2216, 0.06766, 0.2293, 0.09377, 0.2248, 0.09656, 0.2216, 0.06766, 0.8557, 0.2138, 0.8596, 0.3188, 0.8203, 0.2523, 0.8596, 0.3188, 0.8281, 0.3445, 0.8203, 0.2523, 0.2329, 0.7989, 0.2337, 0.8405, 0.2236, 0.8031, 0.7046, 0.3478, 0.7521, 0.381, 0.6955, 0.4138, 0.7046, 0.3478, 0.7536, 0.3249, 0.7521, 0.381, 0.7064, 0.2851, 0.7408, 0.278, 0.7536, 0.3249, 0.7046, 0.3478, 0.7064, 0.2851, 0.7536, 0.3249, 0.1051, 0.2658, 0.1207, 0.3143, 0.08944, 0.3127, 0.08944, 0.3127, 0.1207, 0.3143, 0.112, 0.3844, 0.1207, 0.3143, 0.1424, 0.3618, 0.112, 0.3844, 0.1424, 0.3618, 0.1448, 0.4198, 0.112, 0.3844, 0.8776, 0.7581, 0.8704, 0.7083, 0.896, 0.7224, 0.9006, 0.76, 0.8776, 0.7581, 0.896, 0.7224, 0.3429, 0.7094, 0.3499, 0.7728, 0.3244, 0.7407, 0.3499, 0.7728, 0.3331, 0.8215, 0.3244, 0.7407, 0.3087, 0.4236, 0.2925, 0.3512, 0.3253, 0.4203, 0.2925, 0.3512, 0.3178, 0.3478, 0.3253, 0.4203, 0.7118, 0.7399, 0.7108, 0.7355, 0.7158, 0.7392, 0.3429, 0.5413, 0.3532, 0.5957, 0.3301, 0.59, 0.3263, 0.5446, 0.3429, 0.5413, 0.3301, 0.59, 0.04094, 0.3642, 0.01985, 0.3172, 0.0499, 0.2929, 0.01777, 0.2421, 0.009778, 0.1741, 0.02773, 0.1685, 0.01777, 0.2421, 0.02773, 0.1685, 0.04871, 0.2166, 0.01985, 0.3172, 0.01777, 0.2421, 0.0499, 0.2929, 0.01777, 0.2421, 0.04871, 0.2166, 0.0499, 0.2929, 0.7979, 0.02688, 0.855, 0.04183, 0.8151, 0.09755, 0.855, 0.04183, 0.8646, 0.09556, 0.8151, 0.09755, 0.8646, 0.09556, 0.8558, 0.1462, 0.8151, 0.09755, 0.8558, 0.1462, 0.8155, 0.1783, 0.8151, 0.09755])
me_cube.materials.append(mat_feldsparcrystal)
me_cube.use_remesh_preserve_volume = False
me_cube.use_remesh_preserve_attributes = False
me_cube.use_mirror_vertex_groups = False
me_cube.update()

# ---- objects
ob_feldsparcrystal2 = bpy.data.objects.new('FeldsparCrystal2', me_cube_001)
ob_feldsparcrystal1 = bpy.data.objects.new('FeldsparCrystal1', me_cube)

# ---- transforms, parenting, visibility, modifiers, constraints
ob_feldsparcrystal2.location = (0.0, -4.164, 0.0)
ob_feldsparcrystal2.lock_rotations_4d = False
ob_feldsparcrystal2.empty_display_type = 'ARROWS'
ob_feldsparcrystal2.lineart.crease_threshold = 0.0
ob_feldsparcrystal1.location = (0.0, 4.171, 0.0)
ob_feldsparcrystal1.lock_rotations_4d = False
ob_feldsparcrystal1.empty_display_type = 'ARROWS'
ob_feldsparcrystal1.lineart.crease_threshold = 0.0

# ---- collection membership
col_collection_1.objects.link(ob_feldsparcrystal2)
col_collection_1.objects.link(ob_feldsparcrystal1)

# ---- scene / render settings (as saved in the file)
scene.frame_start = 1; scene.frame_end = 250; scene.frame_set(1)
scene.render.engine = 'BLENDER_EEVEE_NEXT'
scene.render.image_settings.color_mode = 'RGB'
scene.render.image_settings.compression = 90
scene.render.resolution_percentage = 50
scene.render.dither_intensity = 0.0
scene.render.bake_margin = 2
scene.render.bake_bias = 0.0
scene.cycles.use_denoising = False
scene.cycles.samples = 10
scene.cycles.sampling_pattern = 'TABULATED_SOBOL'
scene.cycles.light_sampling_threshold = 0.0
scene.cycles.use_adaptive_sampling = False
scene.cycles.use_light_tree = False
scene.cycles.blur_glossy = 0.0
scene.cycles.volume_bounces = 1
scene.cycles.pixel_filter_type = 'GAUSSIAN'
scene.cycles.sample_clamp_indirect = 0.0
scene.view_settings.view_transform = 'Standard'
bpy.context.view_layer.update()

# ---- added for rendering (the .blend has no active camera and no usable light): camera, sun
cam_auto = bpy.data.cameras.new('AutoCamera')
cam_auto.lens = 50.0
cam_auto.sensor_width = 36.0
cam_auto.clip_end = 1000.0
ob_auto_camera = bpy.data.objects.new('AutoCamera', cam_auto)
scene.collection.objects.link(ob_auto_camera)
ob_auto_camera.location = (10.7225, -12.7532, 9.59629)
ob_auto_camera.rotation_euler = (1.09748, -7.21219e-08, 0.694738)
scene.camera = ob_auto_camera
light_auto_sun = bpy.data.lights.new('AutoSun', 'SUN')
light_auto_sun.energy = 3.0
light_auto_sun.angle = 0.0523599
ob_auto_sun = bpy.data.objects.new('AutoSun', light_auto_sun)
scene.collection.objects.link(ob_auto_sun)
ob_auto_sun.rotation_euler = (0.872665, 0.174533, 0.523599)
bpy.context.view_layer.update()
